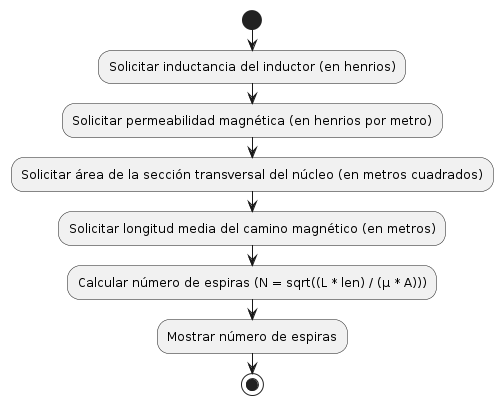

The diagram above was rendered by PlantUML. Its source (embedded in the PNG):
@startuml
start
:Solicitar inductancia del inductor (en henrios);
:Solicitar permeabilidad magnética (en henrios por metro);
:Solicitar área de la sección transversal del núcleo (en metros cuadrados);
:Solicitar longitud media del camino magnético (en metros);
:Calcular número de espiras (N = sqrt((L * len) / (µ * A)));
:Mostrar número de espiras;
stop
@enduml